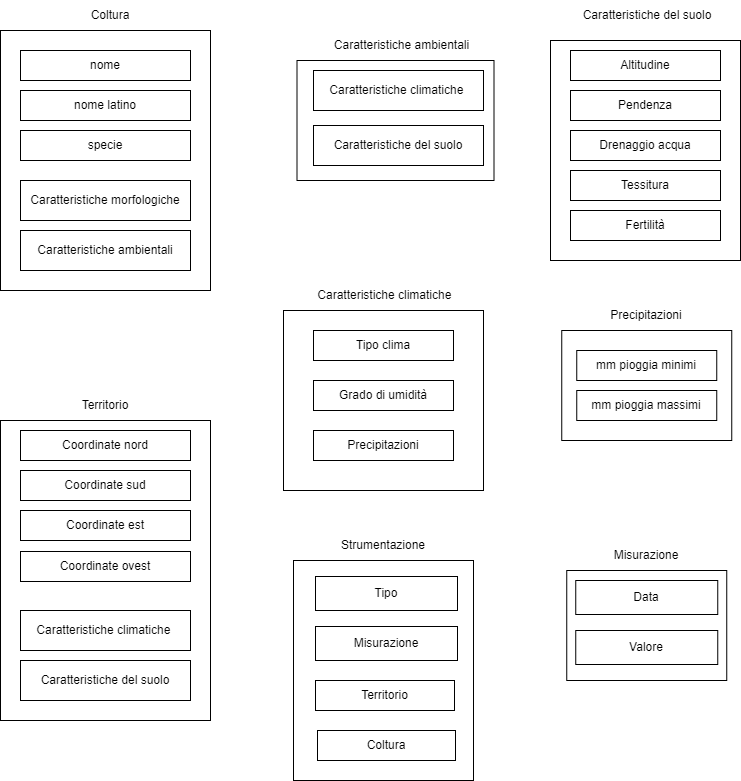

The diagram above was exported from draw.io. Its source (the exported page's mxGraphModel, read from the mxfile embedded in the PNG):
<mxGraphModel dx="868" dy="1619" grid="1" gridSize="10" guides="1" tooltips="1" connect="1" arrows="1" fold="1" page="1" pageScale="1" pageWidth="827" pageHeight="1169" math="0" shadow="0">
  <root>
    <mxCell id="0" />
    <mxCell id="1" parent="0" />
    <mxCell id="wzW3CnfHAMOx9fLWfKb6-1" value="" style="rounded=0;whiteSpace=wrap;html=1;" vertex="1" parent="1">
      <mxGeometry x="40" y="-1120" width="210" height="260" as="geometry" />
    </mxCell>
    <mxCell id="wzW3CnfHAMOx9fLWfKb6-2" value="Coltura" style="text;html=1;strokeColor=none;fillColor=none;align=center;verticalAlign=middle;whiteSpace=wrap;rounded=0;" vertex="1" parent="1">
      <mxGeometry x="120" y="-1150" width="60" height="30" as="geometry" />
    </mxCell>
    <mxCell id="wzW3CnfHAMOx9fLWfKb6-3" value="Caratteristiche morfologiche" style="rounded=0;whiteSpace=wrap;html=1;" vertex="1" parent="1">
      <mxGeometry x="60" y="-970" width="170" height="40" as="geometry" />
    </mxCell>
    <mxCell id="wzW3CnfHAMOx9fLWfKb6-5" value="Caratteristiche ambientali" style="rounded=0;whiteSpace=wrap;html=1;" vertex="1" parent="1">
      <mxGeometry x="60" y="-920" width="170" height="40" as="geometry" />
    </mxCell>
    <mxCell id="wzW3CnfHAMOx9fLWfKb6-6" value="" style="rounded=0;whiteSpace=wrap;html=1;" vertex="1" parent="1">
      <mxGeometry x="323" y="-840" width="200" height="180" as="geometry" />
    </mxCell>
    <mxCell id="wzW3CnfHAMOx9fLWfKb6-7" value="Caratteristiche climatiche&amp;nbsp;" style="text;html=1;strokeColor=none;fillColor=none;align=center;verticalAlign=middle;whiteSpace=wrap;rounded=0;" vertex="1" parent="1">
      <mxGeometry x="353" y="-870" width="146" height="30" as="geometry" />
    </mxCell>
    <mxCell id="wzW3CnfHAMOx9fLWfKb6-8" value="Tipo clima" style="rounded=0;whiteSpace=wrap;html=1;" vertex="1" parent="1">
      <mxGeometry x="353" y="-820" width="140" height="30" as="geometry" />
    </mxCell>
    <mxCell id="wzW3CnfHAMOx9fLWfKb6-9" value="Grado di umidità" style="rounded=0;whiteSpace=wrap;html=1;" vertex="1" parent="1">
      <mxGeometry x="353" y="-770" width="140" height="30" as="geometry" />
    </mxCell>
    <mxCell id="wzW3CnfHAMOx9fLWfKb6-10" value="Precipitazioni" style="rounded=0;whiteSpace=wrap;html=1;" vertex="1" parent="1">
      <mxGeometry x="353" y="-720" width="140" height="30" as="geometry" />
    </mxCell>
    <mxCell id="wzW3CnfHAMOx9fLWfKb6-11" value="" style="rounded=0;whiteSpace=wrap;html=1;" vertex="1" parent="1">
      <mxGeometry x="601.25" y="-820" width="170" height="110" as="geometry" />
    </mxCell>
    <mxCell id="wzW3CnfHAMOx9fLWfKb6-12" value="mm pioggia minimi" style="rounded=0;whiteSpace=wrap;html=1;" vertex="1" parent="1">
      <mxGeometry x="616.25" y="-800" width="140" height="30" as="geometry" />
    </mxCell>
    <mxCell id="wzW3CnfHAMOx9fLWfKb6-13" value="mm pioggia massimi" style="rounded=0;whiteSpace=wrap;html=1;" vertex="1" parent="1">
      <mxGeometry x="616.25" y="-760" width="140" height="30" as="geometry" />
    </mxCell>
    <mxCell id="wzW3CnfHAMOx9fLWfKb6-14" value="Precipitazioni" style="text;html=1;strokeColor=none;fillColor=none;align=center;verticalAlign=middle;whiteSpace=wrap;rounded=0;" vertex="1" parent="1">
      <mxGeometry x="626.25" y="-850" width="120" height="30" as="geometry" />
    </mxCell>
    <mxCell id="wzW3CnfHAMOx9fLWfKb6-15" value="" style="rounded=0;whiteSpace=wrap;html=1;" vertex="1" parent="1">
      <mxGeometry x="590" y="-1110" width="190" height="220" as="geometry" />
    </mxCell>
    <mxCell id="wzW3CnfHAMOx9fLWfKb6-16" value="Tessitura" style="rounded=0;whiteSpace=wrap;html=1;" vertex="1" parent="1">
      <mxGeometry x="610" y="-980" width="150" height="30" as="geometry" />
    </mxCell>
    <mxCell id="wzW3CnfHAMOx9fLWfKb6-17" value="Fertilità" style="rounded=0;whiteSpace=wrap;html=1;" vertex="1" parent="1">
      <mxGeometry x="610" y="-940" width="150" height="30" as="geometry" />
    </mxCell>
    <mxCell id="wzW3CnfHAMOx9fLWfKb6-18" value="Caratteristiche del suolo" style="text;html=1;strokeColor=none;fillColor=none;align=center;verticalAlign=middle;whiteSpace=wrap;rounded=0;" vertex="1" parent="1">
      <mxGeometry x="612.5" y="-1150" width="147.5" height="30" as="geometry" />
    </mxCell>
    <mxCell id="wzW3CnfHAMOx9fLWfKb6-19" value="Altitudine" style="rounded=0;whiteSpace=wrap;html=1;" vertex="1" parent="1">
      <mxGeometry x="610" y="-1100" width="150" height="30" as="geometry" />
    </mxCell>
    <mxCell id="wzW3CnfHAMOx9fLWfKb6-20" value="Pendenza" style="rounded=0;whiteSpace=wrap;html=1;" vertex="1" parent="1">
      <mxGeometry x="610" y="-1060" width="150" height="30" as="geometry" />
    </mxCell>
    <mxCell id="wzW3CnfHAMOx9fLWfKb6-21" value="Drenaggio acqua" style="rounded=0;whiteSpace=wrap;html=1;" vertex="1" parent="1">
      <mxGeometry x="610" y="-1020" width="150" height="30" as="geometry" />
    </mxCell>
    <mxCell id="wzW3CnfHAMOx9fLWfKb6-22" value="nome" style="rounded=0;whiteSpace=wrap;html=1;" vertex="1" parent="1">
      <mxGeometry x="60" y="-1100" width="170" height="30" as="geometry" />
    </mxCell>
    <mxCell id="wzW3CnfHAMOx9fLWfKb6-23" value="nome latino" style="rounded=0;whiteSpace=wrap;html=1;" vertex="1" parent="1">
      <mxGeometry x="60" y="-1060" width="170" height="30" as="geometry" />
    </mxCell>
    <mxCell id="wzW3CnfHAMOx9fLWfKb6-24" value="specie" style="rounded=0;whiteSpace=wrap;html=1;" vertex="1" parent="1">
      <mxGeometry x="60" y="-1020" width="170" height="30" as="geometry" />
    </mxCell>
    <mxCell id="wzW3CnfHAMOx9fLWfKb6-25" value="" style="rounded=0;whiteSpace=wrap;html=1;" vertex="1" parent="1">
      <mxGeometry x="40" y="-730" width="210" height="300" as="geometry" />
    </mxCell>
    <mxCell id="wzW3CnfHAMOx9fLWfKb6-26" value="Coordinate nord" style="rounded=0;whiteSpace=wrap;html=1;" vertex="1" parent="1">
      <mxGeometry x="60" y="-720" width="170" height="30" as="geometry" />
    </mxCell>
    <mxCell id="wzW3CnfHAMOx9fLWfKb6-27" value="Territorio" style="text;html=1;strokeColor=none;fillColor=none;align=center;verticalAlign=middle;whiteSpace=wrap;rounded=0;" vertex="1" parent="1">
      <mxGeometry x="115" y="-760" width="60" height="30" as="geometry" />
    </mxCell>
    <mxCell id="wzW3CnfHAMOx9fLWfKb6-28" value="Caratteristiche climatiche&amp;nbsp;" style="rounded=0;whiteSpace=wrap;html=1;" vertex="1" parent="1">
      <mxGeometry x="60" y="-540" width="170" height="40" as="geometry" />
    </mxCell>
    <mxCell id="wzW3CnfHAMOx9fLWfKb6-29" value="Caratteristiche del suolo" style="rounded=0;whiteSpace=wrap;html=1;" vertex="1" parent="1">
      <mxGeometry x="60" y="-490" width="170" height="40" as="geometry" />
    </mxCell>
    <mxCell id="wzW3CnfHAMOx9fLWfKb6-39" value="Coordinate sud" style="rounded=0;whiteSpace=wrap;html=1;" vertex="1" parent="1">
      <mxGeometry x="60" y="-680" width="170" height="30" as="geometry" />
    </mxCell>
    <mxCell id="wzW3CnfHAMOx9fLWfKb6-40" value="Coordinate est" style="rounded=0;whiteSpace=wrap;html=1;" vertex="1" parent="1">
      <mxGeometry x="60" y="-640" width="170" height="30" as="geometry" />
    </mxCell>
    <mxCell id="wzW3CnfHAMOx9fLWfKb6-41" value="Coordinate ovest" style="rounded=0;whiteSpace=wrap;html=1;" vertex="1" parent="1">
      <mxGeometry x="60" y="-599" width="170" height="30" as="geometry" />
    </mxCell>
    <mxCell id="wzW3CnfHAMOx9fLWfKb6-43" value="" style="rounded=0;whiteSpace=wrap;html=1;" vertex="1" parent="1">
      <mxGeometry x="336.5" y="-1090" width="197" height="120" as="geometry" />
    </mxCell>
    <mxCell id="wzW3CnfHAMOx9fLWfKb6-44" value="Caratteristiche ambientali" style="text;html=1;strokeColor=none;fillColor=none;align=center;verticalAlign=middle;whiteSpace=wrap;rounded=0;" vertex="1" parent="1">
      <mxGeometry x="363" y="-1120" width="157" height="30" as="geometry" />
    </mxCell>
    <mxCell id="wzW3CnfHAMOx9fLWfKb6-45" value="Caratteristiche climatiche&amp;nbsp;" style="rounded=0;whiteSpace=wrap;html=1;" vertex="1" parent="1">
      <mxGeometry x="353" y="-1080" width="170" height="40" as="geometry" />
    </mxCell>
    <mxCell id="wzW3CnfHAMOx9fLWfKb6-46" value="Caratteristiche del suolo" style="rounded=0;whiteSpace=wrap;html=1;" vertex="1" parent="1">
      <mxGeometry x="353" y="-1025" width="170" height="40" as="geometry" />
    </mxCell>
    <mxCell id="wzW3CnfHAMOx9fLWfKb6-47" value="" style="rounded=0;whiteSpace=wrap;html=1;" vertex="1" parent="1">
      <mxGeometry x="333" y="-590" width="180" height="220" as="geometry" />
    </mxCell>
    <mxCell id="wzW3CnfHAMOx9fLWfKb6-49" value="Strumentazione" style="text;html=1;strokeColor=none;fillColor=none;align=center;verticalAlign=middle;whiteSpace=wrap;rounded=0;" vertex="1" parent="1">
      <mxGeometry x="370" y="-620" width="106" height="30" as="geometry" />
    </mxCell>
    <mxCell id="wzW3CnfHAMOx9fLWfKb6-50" value="Tipo" style="rounded=0;whiteSpace=wrap;html=1;" vertex="1" parent="1">
      <mxGeometry x="355" y="-574" width="142" height="34" as="geometry" />
    </mxCell>
    <mxCell id="wzW3CnfHAMOx9fLWfKb6-52" value="Misurazione" style="rounded=0;whiteSpace=wrap;html=1;" vertex="1" parent="1">
      <mxGeometry x="355" y="-524" width="142" height="34" as="geometry" />
    </mxCell>
    <mxCell id="wzW3CnfHAMOx9fLWfKb6-53" value="Territorio" style="rounded=0;whiteSpace=wrap;html=1;" vertex="1" parent="1">
      <mxGeometry x="355" y="-470" width="139" height="30" as="geometry" />
    </mxCell>
    <mxCell id="wzW3CnfHAMOx9fLWfKb6-54" value="Coltura" style="rounded=0;whiteSpace=wrap;html=1;" vertex="1" parent="1">
      <mxGeometry x="357" y="-420" width="138" height="30" as="geometry" />
    </mxCell>
    <mxCell id="wzW3CnfHAMOx9fLWfKb6-55" value="" style="rounded=0;whiteSpace=wrap;html=1;" vertex="1" parent="1">
      <mxGeometry x="606.25" y="-580" width="160" height="110" as="geometry" />
    </mxCell>
    <mxCell id="wzW3CnfHAMOx9fLWfKb6-56" value="Data" style="rounded=0;whiteSpace=wrap;html=1;" vertex="1" parent="1">
      <mxGeometry x="615.25" y="-570" width="142" height="34" as="geometry" />
    </mxCell>
    <mxCell id="wzW3CnfHAMOx9fLWfKb6-57" value="Valore" style="rounded=0;whiteSpace=wrap;html=1;" vertex="1" parent="1">
      <mxGeometry x="615.25" y="-520" width="142" height="34" as="geometry" />
    </mxCell>
    <mxCell id="wzW3CnfHAMOx9fLWfKb6-60" value="Misurazione" style="text;html=1;strokeColor=none;fillColor=none;align=center;verticalAlign=middle;whiteSpace=wrap;rounded=0;" vertex="1" parent="1">
      <mxGeometry x="633.25" y="-610" width="106" height="30" as="geometry" />
    </mxCell>
  </root>
</mxGraphModel>